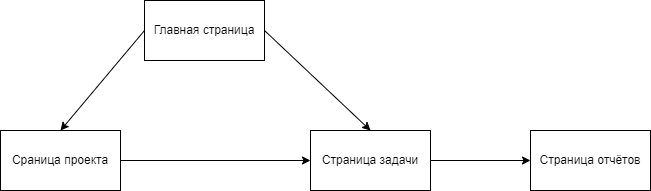

The diagram above was exported from draw.io. Its source (the exported page's mxGraphModel, read from the mxfile embedded in the PNG):
<mxGraphModel dx="1249" dy="589" grid="1" gridSize="10" guides="1" tooltips="1" connect="1" arrows="1" fold="1" page="1" pageScale="1" pageWidth="827" pageHeight="1169" math="0" shadow="0">
  <root>
    <mxCell id="0" />
    <mxCell id="1" parent="0" />
    <mxCell id="mFJjAcL_uU6EJm6WZTuw-1" value="Главная страница" style="rounded=0;whiteSpace=wrap;html=1;" vertex="1" parent="1">
      <mxGeometry x="294" y="310" width="120" height="60" as="geometry" />
    </mxCell>
    <mxCell id="mFJjAcL_uU6EJm6WZTuw-2" value="Сраница проекта" style="rounded=0;whiteSpace=wrap;html=1;" vertex="1" parent="1">
      <mxGeometry x="150" y="440" width="120" height="60" as="geometry" />
    </mxCell>
    <mxCell id="mFJjAcL_uU6EJm6WZTuw-30" style="edgeStyle=orthogonalEdgeStyle;rounded=0;orthogonalLoop=1;jettySize=auto;html=1;entryX=0;entryY=0.5;entryDx=0;entryDy=0;" edge="1" parent="1" source="mFJjAcL_uU6EJm6WZTuw-3" target="mFJjAcL_uU6EJm6WZTuw-29">
      <mxGeometry relative="1" as="geometry" />
    </mxCell>
    <mxCell id="mFJjAcL_uU6EJm6WZTuw-3" value="Страница задачи" style="rounded=0;whiteSpace=wrap;html=1;" vertex="1" parent="1">
      <mxGeometry x="460" y="440" width="120" height="60" as="geometry" />
    </mxCell>
    <mxCell id="mFJjAcL_uU6EJm6WZTuw-7" value="" style="endArrow=classic;html=1;rounded=0;entryX=0.5;entryY=0;entryDx=0;entryDy=0;exitX=0;exitY=0.5;exitDx=0;exitDy=0;" edge="1" parent="1" source="mFJjAcL_uU6EJm6WZTuw-1" target="mFJjAcL_uU6EJm6WZTuw-2">
      <mxGeometry width="50" height="50" relative="1" as="geometry">
        <mxPoint x="150" y="430" as="sourcePoint" />
        <mxPoint x="200" y="380" as="targetPoint" />
      </mxGeometry>
    </mxCell>
    <mxCell id="mFJjAcL_uU6EJm6WZTuw-8" value="" style="endArrow=classic;html=1;rounded=0;entryX=0.5;entryY=0;entryDx=0;entryDy=0;exitX=1;exitY=0.5;exitDx=0;exitDy=0;" edge="1" parent="1" source="mFJjAcL_uU6EJm6WZTuw-1" target="mFJjAcL_uU6EJm6WZTuw-3">
      <mxGeometry width="50" height="50" relative="1" as="geometry">
        <mxPoint x="390" y="440" as="sourcePoint" />
        <mxPoint x="440" y="390" as="targetPoint" />
      </mxGeometry>
    </mxCell>
    <mxCell id="mFJjAcL_uU6EJm6WZTuw-9" value="" style="endArrow=classic;html=1;rounded=0;entryX=0;entryY=0.5;entryDx=0;entryDy=0;exitX=1;exitY=0.5;exitDx=0;exitDy=0;" edge="1" parent="1" source="mFJjAcL_uU6EJm6WZTuw-2" target="mFJjAcL_uU6EJm6WZTuw-3">
      <mxGeometry width="50" height="50" relative="1" as="geometry">
        <mxPoint x="300" y="550" as="sourcePoint" />
        <mxPoint x="350" y="500" as="targetPoint" />
      </mxGeometry>
    </mxCell>
    <mxCell id="mFJjAcL_uU6EJm6WZTuw-29" value="Страница отчётов" style="rounded=0;whiteSpace=wrap;html=1;" vertex="1" parent="1">
      <mxGeometry x="680" y="440" width="120" height="60" as="geometry" />
    </mxCell>
  </root>
</mxGraphModel>